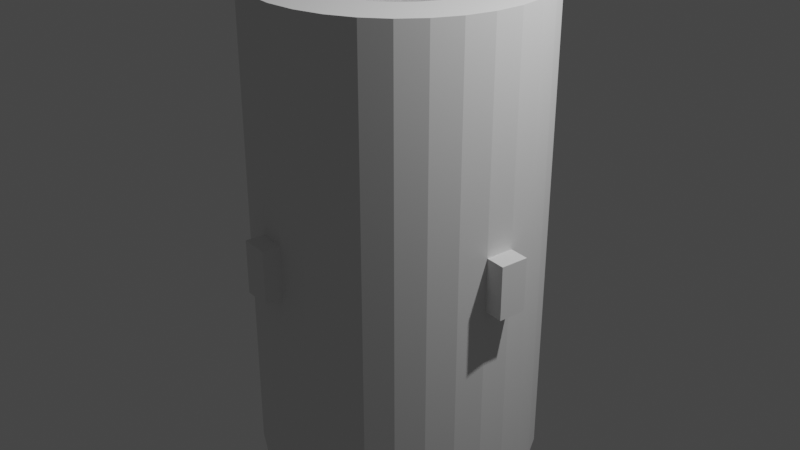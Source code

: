 # Source: body_guest.blend  (saved by Blender 2.90.8; exported with 4.5.12 LTS)
import bpy
from mathutils import Matrix  # noqa: F401  (used for matrix-valued properties, if any)

bpy.ops.wm.read_factory_settings(use_empty=True)
scene = bpy.context.scene
scene.name = 'Scene'

# ---- collections
col_collection = bpy.data.collections.new('Collection'); scene.collection.children.link(col_collection)

# ---- world
world_world = bpy.data.worlds.new('World'); scene.world = world_world
world_world.use_nodes = True; world_world.node_tree.nodes.clear()
_N = world_world.node_tree.nodes; _L = world_world.node_tree.links
n0 = _N.new('ShaderNodeOutputWorld'); n0.name = 'World Output'; n0.location = (300, 300)
n1 = _N.new('ShaderNodeBackground'); n1.name = 'Background'; n1.location = (10, 300)
n1.inputs[0].default_value = (0.05088, 0.05088, 0.05088, 1.0)
_L.new(n1.outputs[0], n0.inputs[0])
n0.is_active_output = True
world_world.color = (0.05088, 0.05088, 0.05088)
world_world.use_sun_shadow = False
world_world.sun_shadow_jitter_overblur = 0.0

# ---- cameras
cam_camera = bpy.data.cameras.new('Camera')
cam_camera.clip_end = 100.0
cam_camera.ortho_scale = 7.314

# ---- lights
light_light = bpy.data.lights.new('Light', 'POINT')
light_light.transmission_factor = 0.0
light_light.energy = 1000.0
light_light.shadow_soft_size = 0.1
light_light.shadow_maximum_resolution = 0.006
light_light.use_absolute_resolution = True

# ---- meshes
me_cylinder_001 = bpy.data.meshes.new('Cylinder.001')
me_cylinder_001.from_pydata([(0.0, 1.5, -2.5), (0.0, 1.5, 2.5), (0.2926, 1.471, -2.5), (0.2926, 1.471, 2.5), (0.574, 1.386, -2.5), (0.574, 1.386, 2.5), (0.8334, 1.247, -2.5), (0.8334, 1.247, 2.5), (1.061, 1.061, -2.5), (1.061, 1.061, 2.5), (1.247, 0.8334, -2.5), (1.247, 0.8334, 2.5), (1.386, 0.574, -2.5), (1.386, 0.574, 2.5), (1.471, 0.2926, -2.5), (1.471, 0.2926, 2.5), (1.5, 1.132e-07, -2.5), (1.5, 1.132e-07, 2.5), (1.471, -0.2926, -2.5), (1.471, -0.2926, 2.5), (1.386, -0.574, -2.5), (1.386, -0.574, 2.5), (1.247, -0.8334, -2.5), (1.247, -0.8334, 2.5), (1.061, -1.061, -2.5), (1.061, -1.061, 2.5), (0.8334, -1.247, -2.5), (0.8334, -1.247, 2.5), (0.574, -1.386, -2.5), (0.574, -1.386, 2.5), (0.2926, -1.471, -2.5), (0.2926, -1.471, 2.5), (-4.888e-07, -1.5, -2.5), (-4.888e-07, -1.5, 2.5), (-0.2926, -1.471, -2.5), (-0.2926, -1.471, 2.5), (-0.574, -1.386, -2.5), (-0.574, -1.386, 2.5), (-0.8334, -1.247, -2.5), (-0.8334, -1.247, 2.5), (-1.061, -1.061, -2.5), (-1.061, -1.061, 2.5), (-1.247, -0.8334, -2.5), (-1.247, -0.8334, 2.5), (-1.386, -0.574, -2.5), (-1.386, -0.574, 2.5), (-1.471, -0.2926, -2.5), (-1.471, -0.2926, 2.5), (-1.5, 1.448e-06, -2.5), (-1.5, 1.448e-06, 2.5), (-1.471, 0.2926, -2.5), (-1.471, 0.2926, 2.5), (-1.386, 0.574, -2.5), (-1.386, 0.574, 2.5), (-1.247, 0.8334, -2.5), (-1.247, 0.8334, 2.5), (-1.061, 1.061, -2.5), (-1.061, 1.061, 2.5), (-0.8334, 1.247, -2.5), (-0.8334, 1.247, 2.5), (-0.574, 1.386, -2.5), (-0.574, 1.386, 2.5), (-0.2926, 1.471, -2.5), (-0.2926, 1.471, 2.5), (0.0, 1.5, -0.8603), (0.0, 1.5, 0.8063), (0.2926, 1.471, 0.8063), (0.2926, 1.471, -0.8603), (0.574, 1.386, 0.8063), (0.574, 1.386, -0.8603), (0.8334, 1.247, 0.8063), (0.8334, 1.247, -0.8603), (1.061, 1.061, 0.8063), (1.061, 1.061, -0.8603), (1.247, 0.8334, 0.8063), (1.247, 0.8334, -0.8603), (1.386, 0.574, 0.8063), (1.386, 0.574, -0.8603), (1.471, 0.2926, 0.8063), (1.471, 0.2926, -0.8603), (1.5, 1.132e-07, 0.8063), (1.5, 1.132e-07, -0.8603), (1.471, -0.2926, 0.8063), (1.471, -0.2926, -0.8603), (1.386, -0.574, 0.8063), (1.386, -0.574, -0.8603), (1.247, -0.8334, 0.8063), (1.247, -0.8334, -0.8603), (1.061, -1.061, 0.8063), (1.061, -1.061, -0.8603), (0.8334, -1.247, 0.8063), (0.8334, -1.247, -0.8603), (0.574, -1.386, 0.8063), (0.574, -1.386, -0.8603), (0.2926, -1.471, 0.8063), (0.2926, -1.471, -0.8603), (-4.888e-07, -1.5, 0.8063), (-4.888e-07, -1.5, -0.8603), (-0.2926, -1.471, 0.8063), (-0.2926, -1.471, -0.8603), (-0.574, -1.386, 0.8063), (-0.574, -1.386, -0.8603), (-0.8334, -1.247, 0.8063), (-0.8334, -1.247, -0.8603), (-1.061, -1.061, 0.8063), (-1.061, -1.061, -0.8603), (-1.247, -0.8334, 0.8063), (-1.247, -0.8334, -0.8603), (-1.386, -0.574, 0.8063), (-1.386, -0.574, -0.8603), (-1.471, -0.2926, 0.8063), (-1.471, -0.2926, -0.8603), (-1.5, 1.448e-06, 0.8063), (-1.5, 1.448e-06, -0.8603), (-1.471, 0.2926, 0.8063), (-1.471, 0.2926, -0.8603), (-1.386, 0.574, 0.8063), (-1.386, 0.574, -0.8603), (-1.247, 0.8334, 0.8063), (-1.247, 0.8334, -0.8603), (-1.061, 1.061, 0.8063), (-1.061, 1.061, -0.8603), (-0.8334, 1.247, 0.8063), (-0.8334, 1.247, -0.8603), (-0.574, 1.386, 0.8063), (-0.574, 1.386, -0.8603), (-0.2926, 1.471, 0.8063), (-0.2926, 1.471, -0.8603), (0.0, 1.5, -0.3318), (0.0, 1.5, 0.2238), (0.2926, 1.471, 0.2238), (0.2926, 1.471, -0.3318), (0.574, 1.386, 0.2238), (0.574, 1.386, -0.3318), (0.8334, 1.247, 0.2238), (0.8334, 1.247, -0.3318), (1.061, 1.061, 0.2238), (1.061, 1.061, -0.3318), (1.247, 0.8334, 0.2238), (1.247, 0.8334, -0.3318), (1.386, 0.574, 0.2238), (1.386, 0.574, -0.3318), (1.471, 0.2926, 0.2238), (1.471, 0.2926, -0.3318), (1.5, 1.132e-07, 0.2238), (1.5, 1.132e-07, -0.3318), (1.471, -0.2926, 0.2238), (1.471, -0.2926, -0.3318), (1.386, -0.574, 0.2238), (1.386, -0.574, -0.3318), (1.247, -0.8334, 0.2238), (1.247, -0.8334, -0.3318), (1.061, -1.061, 0.2238), (1.061, -1.061, -0.3318), (0.8334, -1.247, 0.2238), (0.8334, -1.247, -0.3318), (0.574, -1.386, 0.2238), (0.574, -1.386, -0.3318), (0.2926, -1.471, 0.2238), (0.2926, -1.471, -0.3318), (-4.888e-07, -1.5, 0.2238), (-4.888e-07, -1.5, -0.3318), (-0.2926, -1.471, 0.2238), (-0.2926, -1.471, -0.3318), (-0.574, -1.386, 0.2238), (-0.574, -1.386, -0.3318), (-0.8334, -1.247, 0.2238), (-0.8334, -1.247, -0.3318), (-1.061, -1.061, 0.2238), (-1.061, -1.061, -0.3318), (-1.247, -0.8334, 0.2238), (-1.247, -0.8334, -0.3318), (-1.386, -0.574, 0.2238), (-1.386, -0.574, -0.3318), (-1.471, -0.2926, 0.2238), (-1.471, -0.2926, -0.3318), (-1.5, 1.448e-06, 0.2238), (-1.5, 1.448e-06, -0.3318), (-1.471, 0.2926, 0.2238), (-1.471, 0.2926, -0.3318), (-1.386, 0.574, 0.2238), (-1.386, 0.574, -0.3318), (-1.247, 0.8334, 0.2238), (-1.247, 0.8334, -0.3318), (-1.061, 1.061, 0.2238), (-1.061, 1.061, -0.3318), (-0.8334, 1.247, 0.2238), (-0.8334, 1.247, -0.3318), (-0.574, 1.386, 0.2238), (-0.574, 1.386, -0.3318), (-0.2926, 1.471, 0.2238), (-0.2926, 1.471, -0.3318), (-0.01927, -1.696, 0.2238), (-0.01927, -1.696, -0.3318), (-0.3119, -1.667, 0.2238), (-0.3119, -1.667, -0.3318), (1.709, -0.0257, 0.2238), (1.709, -0.0257, -0.3318), (1.68, -0.3183, 0.2238), (1.68, -0.3183, -0.3318), (0.3447, 1.643, 0.2238), (0.3447, 1.643, -0.3318), (0.6261, 1.557, 0.2238), (0.6261, 1.557, -0.3318), (-1.699, 0.01956, 0.2238), (-1.699, 0.01956, -0.3318), (-1.67, 0.3122, 0.2238), (-1.67, 0.3122, -0.3318)], [], [(65, 1, 3, 66), (66, 3, 5, 68), (68, 5, 7, 70), (70, 7, 9, 72), (72, 9, 11, 74), (74, 11, 13, 76), (76, 13, 15, 78), (78, 15, 17, 80), (80, 17, 19, 82), (82, 19, 21, 84), (84, 21, 23, 86), (86, 23, 25, 88), (88, 25, 27, 90), (90, 27, 29, 92), (92, 29, 31, 94), (94, 31, 33, 96), (96, 33, 35, 98), (98, 35, 37, 100), (100, 37, 39, 102), (102, 39, 41, 104), (104, 41, 43, 106), (106, 43, 45, 108), (108, 45, 47, 110), (110, 47, 49, 112), (112, 49, 51, 114), (114, 51, 53, 116), (116, 53, 55, 118), (118, 55, 57, 120), (120, 57, 59, 122), (122, 59, 61, 124), (124, 61, 63, 126), (126, 63, 1, 65), (62, 127, 64, 0), (190, 126, 65, 129), (60, 125, 127, 62), (188, 124, 126, 190), (58, 123, 125, 60), (186, 122, 124, 188), (56, 121, 123, 58), (184, 120, 122, 186), (54, 119, 121, 56), (182, 118, 120, 184), (52, 117, 119, 54), (180, 116, 118, 182), (50, 115, 117, 52), (178, 114, 116, 180), (48, 113, 115, 50), (176, 112, 114, 178), (46, 111, 113, 48), (174, 110, 112, 176), (44, 109, 111, 46), (172, 108, 110, 174), (42, 107, 109, 44), (170, 106, 108, 172), (40, 105, 107, 42), (168, 104, 106, 170), (38, 103, 105, 40), (166, 102, 104, 168), (36, 101, 103, 38), (164, 100, 102, 166), (34, 99, 101, 36), (162, 98, 100, 164), (32, 97, 99, 34), (160, 96, 98, 162), (30, 95, 97, 32), (158, 94, 96, 160), (28, 93, 95, 30), (156, 92, 94, 158), (26, 91, 93, 28), (154, 90, 92, 156), (24, 89, 91, 26), (152, 88, 90, 154), (22, 87, 89, 24), (150, 86, 88, 152), (20, 85, 87, 22), (148, 84, 86, 150), (18, 83, 85, 20), (146, 82, 84, 148), (16, 81, 83, 18), (144, 80, 82, 146), (14, 79, 81, 16), (142, 78, 80, 144), (12, 77, 79, 14), (140, 76, 78, 142), (10, 75, 77, 12), (138, 74, 76, 140), (8, 73, 75, 10), (136, 72, 74, 138), (6, 71, 73, 8), (134, 70, 72, 136), (4, 69, 71, 6), (132, 68, 70, 134), (2, 67, 69, 4), (130, 66, 68, 132), (0, 64, 67, 2), (129, 65, 66, 130), (64, 128, 131, 67), (128, 129, 130, 131), (67, 131, 133, 69), (132, 133, 203, 202), (69, 133, 135, 71), (133, 132, 134, 135), (71, 135, 137, 73), (135, 134, 136, 137), (73, 137, 139, 75), (137, 136, 138, 139), (75, 139, 141, 77), (139, 138, 140, 141), (77, 141, 143, 79), (141, 140, 142, 143), (79, 143, 145, 81), (143, 142, 144, 145), (81, 145, 147, 83), (147, 145, 197, 199), (83, 147, 149, 85), (147, 146, 148, 149), (85, 149, 151, 87), (149, 148, 150, 151), (87, 151, 153, 89), (151, 150, 152, 153), (89, 153, 155, 91), (153, 152, 154, 155), (91, 155, 157, 93), (155, 154, 156, 157), (93, 157, 159, 95), (157, 156, 158, 159), (95, 159, 161, 97), (159, 158, 160, 161), (97, 161, 163, 99), (160, 162, 194, 192), (99, 163, 165, 101), (163, 162, 164, 165), (101, 165, 167, 103), (165, 164, 166, 167), (103, 167, 169, 105), (167, 166, 168, 169), (105, 169, 171, 107), (169, 168, 170, 171), (107, 171, 173, 109), (171, 170, 172, 173), (109, 173, 175, 111), (173, 172, 174, 175), (111, 175, 177, 113), (175, 174, 176, 177), (113, 177, 179, 115), (178, 179, 207, 206), (115, 179, 181, 117), (179, 178, 180, 181), (117, 181, 183, 119), (181, 180, 182, 183), (119, 183, 185, 121), (183, 182, 184, 185), (121, 185, 187, 123), (185, 184, 186, 187), (123, 187, 189, 125), (187, 186, 188, 189), (125, 189, 191, 127), (189, 188, 190, 191), (127, 191, 128, 64), (191, 190, 129, 128), (193, 192, 194, 195), (163, 161, 193, 195), (162, 163, 195, 194), (161, 160, 192, 193), (197, 196, 198, 199), (146, 147, 199, 198), (145, 144, 196, 197), (144, 146, 198, 196), (201, 200, 202, 203), (131, 130, 200, 201), (130, 132, 202, 200), (133, 131, 201, 203), (205, 204, 206, 207), (177, 176, 204, 205), (176, 178, 206, 204), (179, 177, 205, 207)])
_uv = me_cylinder_001.uv_layers.new(name='UVMap')
_uv.uv.foreach_set('vector', [1.0, 0.8306, 1.0, 1.0, 0.9688, 1.0, 0.9687, 0.8306, 0.9687, 0.8306, 0.9688, 1.0, 0.9375, 1.0, 0.9375, 0.8306, 0.9375, 0.8306, 0.9375, 1.0, 0.9062, 1.0, 0.9062, 0.8306, 0.9062, 0.8306, 0.9062, 1.0, 0.875, 1.0, 0.875, 0.8306, 0.875, 0.8306, 0.875, 1.0, 0.8438, 1.0, 0.8437, 0.8306, 0.8437, 0.8306, 0.8438, 1.0, 0.8125, 1.0, 0.8125, 0.8306, 0.8125, 0.8306, 0.8125, 1.0, 0.7812, 1.0, 0.7812, 0.8306, 0.7812, 0.8306, 0.7812, 1.0, 0.75, 1.0, 0.75, 0.8306, 0.75, 0.8306, 0.75, 1.0, 0.7188, 1.0, 0.7188, 0.8306, 0.7188, 0.8306, 0.7188, 1.0, 0.6875, 1.0, 0.6875, 0.8306, 0.6875, 0.8306, 0.6875, 1.0, 0.6562, 1.0, 0.6562, 0.8306, 0.6562, 0.8306, 0.6562, 1.0, 0.625, 1.0, 0.625, 0.8306, 0.625, 0.8306, 0.625, 1.0, 0.5938, 1.0, 0.5938, 0.8306, 0.5938, 0.8306, 0.5938, 1.0, 0.5625, 1.0, 0.5625, 0.8306, 0.5625, 0.8306, 0.5625, 1.0, 0.5312, 1.0, 0.5312, 0.8306, 0.5312, 0.8306, 0.5312, 1.0, 0.5, 1.0, 0.5, 0.8306, 0.5, 0.8306, 0.5, 1.0, 0.4688, 1.0, 0.4687, 0.8306, 0.4687, 0.8306, 0.4688, 1.0, 0.4375, 1.0, 0.4375, 0.8306, 0.4375, 0.8306, 0.4375, 1.0, 0.4062, 1.0, 0.4062, 0.8306, 0.4062, 0.8306, 0.4062, 1.0, 0.375, 1.0, 0.375, 0.8306, 0.375, 0.8306, 0.375, 1.0, 0.3438, 1.0, 0.3438, 0.8306, 0.3438, 0.8306, 0.3438, 1.0, 0.3125, 1.0, 0.3125, 0.8306, 0.3125, 0.8306, 0.3125, 1.0, 0.2812, 1.0, 0.2812, 0.8306, 0.2812, 0.8306, 0.2812, 1.0, 0.25, 1.0, 0.25, 0.8306, 0.25, 0.8306, 0.25, 1.0, 0.2188, 1.0, 0.2188, 0.8306, 0.2188, 0.8306, 0.2188, 1.0, 0.1875, 1.0, 0.1875, 0.8306, 0.1875, 0.8306, 0.1875, 1.0, 0.1562, 1.0, 0.1562, 0.8306, 0.1562, 0.8306, 0.1562, 1.0, 0.125, 1.0, 0.125, 0.8306, 0.125, 0.8306, 0.125, 1.0, 0.09375, 1.0, 0.09375, 0.8306, 0.09375, 0.8306, 0.09375, 1.0, 0.0625, 1.0, 0.0625, 0.8306, 0.0625, 0.8306, 0.0625, 1.0, 0.03125, 1.0, 0.03125, 0.8306, 0.03125, 0.8306, 0.03125, 1.0, 0.0, 1.0, 0.0, 0.8306, 0.03125, 0.5, 0.03125, 0.664, 0.0, 0.664, 0.0, 0.5, 0.03125, 0.7724, 0.03125, 0.8306, 0.0, 0.8306, 0.0, 0.7724, 0.0625, 0.5, 0.0625, 0.664, 0.03125, 0.664, 0.03125, 0.5, 0.0625, 0.7724, 0.0625, 0.8306, 0.03125, 0.8306, 0.03125, 0.7724, 0.09375, 0.5, 0.09375, 0.664, 0.0625, 0.664, 0.0625, 0.5, 0.09375, 0.7724, 0.09375, 0.8306, 0.0625, 0.8306, 0.0625, 0.7724, 0.125, 0.5, 0.125, 0.664, 0.09375, 0.664, 0.09375, 0.5, 0.125, 0.7724, 0.125, 0.8306, 0.09375, 0.8306, 0.09375, 0.7724, 0.1562, 0.5, 0.1562, 0.664, 0.125, 0.664, 0.125, 0.5, 0.1562, 0.7724, 0.1562, 0.8306, 0.125, 0.8306, 0.125, 0.7724, 0.1875, 0.5, 0.1875, 0.664, 0.1562, 0.664, 0.1562, 0.5, 0.1875, 0.7724, 0.1875, 0.8306, 0.1562, 0.8306, 0.1562, 0.7724, 0.2188, 0.5, 0.2188, 0.664, 0.1875, 0.664, 0.1875, 0.5, 0.2188, 0.7724, 0.2188, 0.8306, 0.1875, 0.8306, 0.1875, 0.7724, 0.25, 0.5, 0.25, 0.664, 0.2188, 0.664, 0.2188, 0.5, 0.25, 0.7724, 0.25, 0.8306, 0.2188, 0.8306, 0.2188, 0.7724, 0.2812, 0.5, 0.2812, 0.664, 0.25, 0.664, 0.25, 0.5, 0.2812, 0.7724, 0.2812, 0.8306, 0.25, 0.8306, 0.25, 0.7724, 0.3125, 0.5, 0.3125, 0.664, 0.2812, 0.664, 0.2812, 0.5, 0.3125, 0.7724, 0.3125, 0.8306, 0.2812, 0.8306, 0.2812, 0.7724, 0.3438, 0.5, 0.3438, 0.664, 0.3125, 0.664, 0.3125, 0.5, 0.3438, 0.7724, 0.3438, 0.8306, 0.3125, 0.8306, 0.3125, 0.7724, 0.375, 0.5, 0.375, 0.664, 0.3438, 0.664, 0.3438, 0.5, 0.375, 0.7724, 0.375, 0.8306, 0.3438, 0.8306, 0.3438, 0.7724, 0.4062, 0.5, 0.4062, 0.664, 0.375, 0.664, 0.375, 0.5, 0.4062, 0.7724, 0.4062, 0.8306, 0.375, 0.8306, 0.375, 0.7724, 0.4375, 0.5, 0.4375, 0.664, 0.4062, 0.664, 0.4062, 0.5, 0.4375, 0.7724, 0.4375, 0.8306, 0.4062, 0.8306, 0.4062, 0.7724, 0.4688, 0.5, 0.4688, 0.664, 0.4375, 0.664, 0.4375, 0.5, 0.4687, 0.7724, 0.4687, 0.8306, 0.4375, 0.8306, 0.4375, 0.7724, 0.5, 0.5, 0.5, 0.664, 0.4688, 0.664, 0.4688, 0.5, 0.5, 0.7724, 0.5, 0.8306, 0.4687, 0.8306, 0.4687, 0.7724, 0.5312, 0.5, 0.5312, 0.664, 0.5, 0.664, 0.5, 0.5, 0.5312, 0.7724, 0.5312, 0.8306, 0.5, 0.8306, 0.5, 0.7724, 0.5625, 0.5, 0.5625, 0.664, 0.5312, 0.664, 0.5312, 0.5, 0.5625, 0.7724, 0.5625, 0.8306, 0.5312, 0.8306, 0.5312, 0.7724, 0.5938, 0.5, 0.5938, 0.664, 0.5625, 0.664, 0.5625, 0.5, 0.5938, 0.7724, 0.5938, 0.8306, 0.5625, 0.8306, 0.5625, 0.7724, 0.625, 0.5, 0.625, 0.664, 0.5938, 0.664, 0.5938, 0.5, 0.625, 0.7724, 0.625, 0.8306, 0.5938, 0.8306, 0.5938, 0.7724, 0.6562, 0.5, 0.6562, 0.664, 0.625, 0.664, 0.625, 0.5, 0.6562, 0.7724, 0.6562, 0.8306, 0.625, 0.8306, 0.625, 0.7724, 0.6875, 0.5, 0.6875, 0.664, 0.6562, 0.664, 0.6562, 0.5, 0.6875, 0.7724, 0.6875, 0.8306, 0.6562, 0.8306, 0.6562, 0.7724, 0.7188, 0.5, 0.7188, 0.664, 0.6875, 0.664, 0.6875, 0.5, 0.7188, 0.7724, 0.7188, 0.8306, 0.6875, 0.8306, 0.6875, 0.7724, 0.75, 0.5, 0.75, 0.664, 0.7188, 0.664, 0.7188, 0.5, 0.75, 0.7724, 0.75, 0.8306, 0.7188, 0.8306, 0.7188, 0.7724, 0.7812, 0.5, 0.7812, 0.664, 0.75, 0.664, 0.75, 0.5, 0.7812, 0.7724, 0.7812, 0.8306, 0.75, 0.8306, 0.75, 0.7724, 0.8125, 0.5, 0.8125, 0.664, 0.7812, 0.664, 0.7812, 0.5, 0.8125, 0.7724, 0.8125, 0.8306, 0.7812, 0.8306, 0.7812, 0.7724, 0.8438, 0.5, 0.8438, 0.664, 0.8125, 0.664, 0.8125, 0.5, 0.8437, 0.7724, 0.8437, 0.8306, 0.8125, 0.8306, 0.8125, 0.7724, 0.875, 0.5, 0.875, 0.664, 0.8438, 0.664, 0.8438, 0.5, 0.875, 0.7724, 0.875, 0.8306, 0.8437, 0.8306, 0.8437, 0.7724, 0.9062, 0.5, 0.9062, 0.664, 0.875, 0.664, 0.875, 0.5, 0.9063, 0.7724, 0.9062, 0.8306, 0.875, 0.8306, 0.875, 0.7724, 0.9375, 0.5, 0.9375, 0.664, 0.9062, 0.664, 0.9062, 0.5, 0.9375, 0.7724, 0.9375, 0.8306, 0.9062, 0.8306, 0.9063, 0.7724, 0.9688, 0.5, 0.9687, 0.664, 0.9375, 0.664, 0.9375, 0.5, 0.9687, 0.7724, 0.9687, 0.8306, 0.9375, 0.8306, 0.9375, 0.7724, 1.0, 0.5, 1.0, 0.664, 0.9687, 0.664, 0.9688, 0.5, 1.0, 0.7724, 1.0, 0.8306, 0.9687, 0.8306, 0.9687, 0.7724, 1.0, 0.664, 1.0, 0.7168, 0.9687, 0.7168, 0.9687, 0.664, 1.0, 0.7168, 1.0, 0.7724, 0.9687, 0.7724, 0.9687, 0.7168, 0.9687, 0.664, 0.9687, 0.7168, 0.9375, 0.7168, 0.9375, 0.664, 0.9375, 0.7724, 0.9375, 0.7168, 0.9375, 0.7168, 0.9375, 0.7724, 0.9375, 0.664, 0.9375, 0.7168, 0.9062, 0.7168, 0.9062, 0.664, 0.9375, 0.7168, 0.9375, 0.7724, 0.9063, 0.7724, 0.9062, 0.7168, 0.9062, 0.664, 0.9062, 0.7168, 0.875, 0.7168, 0.875, 0.664, 0.9062, 0.7168, 0.9063, 0.7724, 0.875, 0.7724, 0.875, 0.7168, 0.875, 0.664, 0.875, 0.7168, 0.8438, 0.7168, 0.8438, 0.664, 0.875, 0.7168, 0.875, 0.7724, 0.8437, 0.7724, 0.8438, 0.7168, 0.8438, 0.664, 0.8438, 0.7168, 0.8125, 0.7168, 0.8125, 0.664, 0.8438, 0.7168, 0.8437, 0.7724, 0.8125, 0.7724, 0.8125, 0.7168, 0.8125, 0.664, 0.8125, 0.7168, 0.7812, 0.7168, 0.7812, 0.664, 0.8125, 0.7168, 0.8125, 0.7724, 0.7812, 0.7724, 0.7812, 0.7168, 0.7812, 0.664, 0.7812, 0.7168, 0.75, 0.7168, 0.75, 0.664, 0.7812, 0.7168, 0.7812, 0.7724, 0.75, 0.7724, 0.75, 0.7168, 0.75, 0.664, 0.75, 0.7168, 0.7188, 0.7168, 0.7188, 0.664, 0.7188, 0.7168, 0.75, 0.7168, 0.75, 0.7168, 0.7188, 0.7168, 0.7188, 0.664, 0.7188, 0.7168, 0.6875, 0.7168, 0.6875, 0.664, 0.7188, 0.7168, 0.7188, 0.7724, 0.6875, 0.7724, 0.6875, 0.7168, 0.6875, 0.664, 0.6875, 0.7168, 0.6562, 0.7168, 0.6562, 0.664, 0.6875, 0.7168, 0.6875, 0.7724, 0.6562, 0.7724, 0.6562, 0.7168, 0.6562, 0.664, 0.6562, 0.7168, 0.625, 0.7168, 0.625, 0.664, 0.6562, 0.7168, 0.6562, 0.7724, 0.625, 0.7724, 0.625, 0.7168, 0.625, 0.664, 0.625, 0.7168, 0.5938, 0.7168, 0.5938, 0.664, 0.625, 0.7168, 0.625, 0.7724, 0.5938, 0.7724, 0.5938, 0.7168, 0.5938, 0.664, 0.5938, 0.7168, 0.5625, 0.7168, 0.5625, 0.664, 0.5938, 0.7168, 0.5938, 0.7724, 0.5625, 0.7724, 0.5625, 0.7168, 0.5625, 0.664, 0.5625, 0.7168, 0.5312, 0.7168, 0.5312, 0.664, 0.5625, 0.7168, 0.5625, 0.7724, 0.5312, 0.7724, 0.5312, 0.7168, 0.5312, 0.664, 0.5312, 0.7168, 0.5, 0.7168, 0.5, 0.664, 0.5312, 0.7168, 0.5312, 0.7724, 0.5, 0.7724, 0.5, 0.7168, 0.5, 0.664, 0.5, 0.7168, 0.4688, 0.7168, 0.4688, 0.664, 0.5, 0.7724, 0.4687, 0.7724, 0.4687, 0.7724, 0.5, 0.7724, 0.4688, 0.664, 0.4688, 0.7168, 0.4375, 0.7168, 0.4375, 0.664, 0.4688, 0.7168, 0.4687, 0.7724, 0.4375, 0.7724, 0.4375, 0.7168, 0.4375, 0.664, 0.4375, 0.7168, 0.4062, 0.7168, 0.4062, 0.664, 0.4375, 0.7168, 0.4375, 0.7724, 0.4062, 0.7724, 0.4062, 0.7168, 0.4062, 0.664, 0.4062, 0.7168, 0.375, 0.7168, 0.375, 0.664, 0.4062, 0.7168, 0.4062, 0.7724, 0.375, 0.7724, 0.375, 0.7168, 0.375, 0.664, 0.375, 0.7168, 0.3438, 0.7168, 0.3438, 0.664, 0.375, 0.7168, 0.375, 0.7724, 0.3438, 0.7724, 0.3438, 0.7168, 0.3438, 0.664, 0.3438, 0.7168, 0.3125, 0.7168, 0.3125, 0.664, 0.3438, 0.7168, 0.3438, 0.7724, 0.3125, 0.7724, 0.3125, 0.7168, 0.3125, 0.664, 0.3125, 0.7168, 0.2812, 0.7168, 0.2812, 0.664, 0.3125, 0.7168, 0.3125, 0.7724, 0.2812, 0.7724, 0.2812, 0.7168, 0.2812, 0.664, 0.2812, 0.7168, 0.25, 0.7168, 0.25, 0.664, 0.2812, 0.7168, 0.2812, 0.7724, 0.25, 0.7724, 0.25, 0.7168, 0.25, 0.664, 0.25, 0.7168, 0.2188, 0.7168, 0.2188, 0.664, 0.2188, 0.7724, 0.2188, 0.7168, 0.2188, 0.7168, 0.2188, 0.7724, 0.2188, 0.664, 0.2188, 0.7168, 0.1875, 0.7168, 0.1875, 0.664, 0.2188, 0.7168, 0.2188, 0.7724, 0.1875, 0.7724, 0.1875, 0.7168, 0.1875, 0.664, 0.1875, 0.7168, 0.1562, 0.7168, 0.1562, 0.664, 0.1875, 0.7168, 0.1875, 0.7724, 0.1562, 0.7724, 0.1562, 0.7168, 0.1562, 0.664, 0.1562, 0.7168, 0.125, 0.7168, 0.125, 0.664, 0.1562, 0.7168, 0.1562, 0.7724, 0.125, 0.7724, 0.125, 0.7168, 0.125, 0.664, 0.125, 0.7168, 0.09375, 0.7168, 0.09375, 0.664, 0.125, 0.7168, 0.125, 0.7724, 0.09375, 0.7724, 0.09375, 0.7168, 0.09375, 0.664, 0.09375, 0.7168, 0.0625, 0.7168, 0.0625, 0.664, 0.09375, 0.7168, 0.09375, 0.7724, 0.0625, 0.7724, 0.0625, 0.7168, 0.0625, 0.664, 0.0625, 0.7168, 0.03125, 0.7168, 0.03125, 0.664, 0.0625, 0.7168, 0.0625, 0.7724, 0.03125, 0.7724, 0.03125, 0.7168, 0.03125, 0.664, 0.03125, 0.7168, 0.0, 0.7168, 0.0, 0.664, 0.03125, 0.7168, 0.03125, 0.7724, 0.0, 0.7724, 0.0, 0.7168, 0.5, 0.7168, 0.5, 0.7724, 0.4687, 0.7724, 0.4688, 0.7168, 0.4688, 0.7168, 0.5, 0.7168, 0.5, 0.7168, 0.4688, 0.7168, 0.4687, 0.7724, 0.4688, 0.7168, 0.4688, 0.7168, 0.4687, 0.7724, 0.5, 0.7168, 0.5, 0.7724, 0.5, 0.7724, 0.5, 0.7168, 0.75, 0.7168, 0.75, 0.7724, 0.7188, 0.7724, 0.7188, 0.7168, 0.7188, 0.7724, 0.7188, 0.7168, 0.7188, 0.7168, 0.7188, 0.7724, 0.75, 0.7168, 0.75, 0.7724, 0.75, 0.7724, 0.75, 0.7168, 0.75, 0.7724, 0.7188, 0.7724, 0.7188, 0.7724, 0.75, 0.7724, 0.9687, 0.7168, 0.9687, 0.7724, 0.9375, 0.7724, 0.9375, 0.7168, 0.9687, 0.7168, 0.9687, 0.7724, 0.9687, 0.7724, 0.9687, 0.7168, 0.9687, 0.7724, 0.9375, 0.7724, 0.9375, 0.7724, 0.9687, 0.7724, 0.9375, 0.7168, 0.9687, 0.7168, 0.9687, 0.7168, 0.9375, 0.7168, 0.25, 0.7168, 0.25, 0.7724, 0.2188, 0.7724, 0.2188, 0.7168, 0.25, 0.7168, 0.25, 0.7724, 0.25, 0.7724, 0.25, 0.7168, 0.25, 0.7724, 0.2188, 0.7724, 0.2188, 0.7724, 0.25, 0.7724, 0.2188, 0.7168, 0.25, 0.7168, 0.25, 0.7168, 0.2188, 0.7168])
me_cylinder_001.use_remesh_fix_poles = True
me_cylinder_001.use_remesh_preserve_attributes = False
me_cylinder_001.use_mirror_vertex_groups = False
me_cylinder_001.update()

# ---- objects
ob_light = bpy.data.objects.new('Light', light_light)
ob_camera = bpy.data.objects.new('Camera', cam_camera)
ob_cylinder = bpy.data.objects.new('Cylinder', me_cylinder_001)

# ---- transforms, parenting, visibility, modifiers, constraints
ob_light.location = (4.076, 1.005, 5.904)
ob_light.rotation_euler = (0.6503, 0.05522, 1.866)
ob_light.lock_rotations_4d = False
ob_light.empty_display_type = 'ARROWS'
ob_light.color = (0.0, 0.0, 0.0, 0.0)
ob_light.lineart.crease_threshold = 0.0
ob_camera.location = (7.359, -6.926, 4.958)
ob_camera.rotation_euler = (1.109, 0.0, 0.8149)
ob_camera.lock_rotations_4d = False
ob_camera.empty_display_type = 'ARROWS'
ob_camera.color = (0.0, 0.0, 0.0, 0.0)
ob_camera.display_type = 'WIRE'
ob_camera.lineart.crease_threshold = 0.0
ob_cylinder.location = (0.0, 0.0, 0.0)
ob_cylinder.lineart.crease_threshold = 0.0
_m = ob_cylinder.modifiers.new('Solidify', 'SOLIDIFY')
_m.thickness = 0.5

# ---- collection membership
col_collection.objects.link(ob_light)
col_collection.objects.link(ob_camera)
col_collection.objects.link(ob_cylinder)

# ---- scene / render settings (as saved in the file)
scene.camera = ob_camera
scene.frame_start = 1; scene.frame_end = 250; scene.frame_set(1)
scene.render.engine = 'BLENDER_EEVEE_NEXT'
scene.cycles.use_denoising = False
scene.cycles.samples = 128
scene.cycles.sampling_pattern = 'TABULATED_SOBOL'
scene.cycles.use_adaptive_sampling = False
scene.cycles.use_light_tree = False
scene.view_settings.view_transform = 'Filmic'
bpy.context.view_layer.update()
